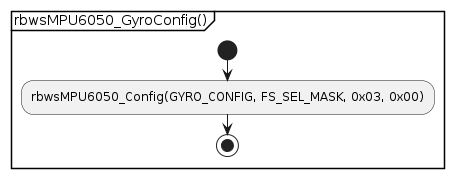

The diagram above was rendered by PlantUML. Its source (embedded in the PNG):
@startuml
partition "rbwsMPU6050_GyroConfig()" {
  start
  :rbwsMPU6050_Config(GYRO_CONFIG, FS_SEL_MASK, 0x03, 0x00);
  stop
}
@enduml